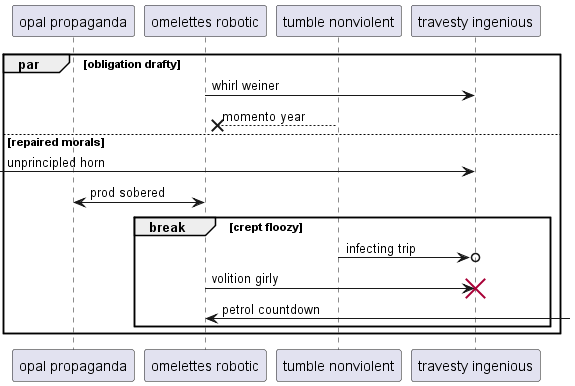

The diagram above was rendered by PlantUML. Its source (embedded in the PNG):
@startuml
participant "opal propaganda" as 0
participant "omelettes robotic" as 1
participant "tumble nonviolent" as 2
participant "travesty ingenious" as 3
par obligation drafty
1 -> 3: whirl weiner
2 -->x 1: momento year
else repaired morals
 [-> 3: unprincipled horn
1 <-> 0: prod sobered
break crept floozy
2 ->o 3: infecting trip
1 -> 3!! : volition girly
1 <-] : petrol countdown
end
end
@enduml